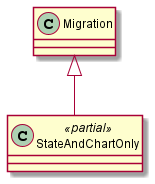

The diagram above was rendered by PlantUML. Its source (embedded in the PNG):
@startuml
class StateAndChartOnly <<partial>> {
}
Migration <|-- StateAndChartOnly
@enduml